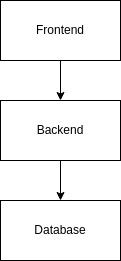

The diagram above was exported from draw.io. Its source (the exported page's mxGraphModel, read from the mxfile embedded in the PNG):
<mxGraphModel dx="1681" dy="649" grid="1" gridSize="10" guides="1" tooltips="1" connect="1" arrows="1" fold="1" page="1" pageScale="1" pageWidth="827" pageHeight="583" math="0" shadow="0">
  <root>
    <mxCell id="0" />
    <mxCell id="1" parent="0" />
    <mxCell id="C5_Nf7Lfg8RWJrQZvS8M-5" style="edgeStyle=orthogonalEdgeStyle;rounded=0;orthogonalLoop=1;jettySize=auto;html=1;exitX=0.5;exitY=1;exitDx=0;exitDy=0;entryX=0.5;entryY=0;entryDx=0;entryDy=0;" edge="1" parent="1" source="C5_Nf7Lfg8RWJrQZvS8M-1" target="C5_Nf7Lfg8RWJrQZvS8M-2">
      <mxGeometry relative="1" as="geometry" />
    </mxCell>
    <mxCell id="C5_Nf7Lfg8RWJrQZvS8M-1" value="Frontend" style="rounded=0;whiteSpace=wrap;html=1;" vertex="1" parent="1">
      <mxGeometry x="120" y="40" width="120" height="60" as="geometry" />
    </mxCell>
    <mxCell id="C5_Nf7Lfg8RWJrQZvS8M-7" style="edgeStyle=orthogonalEdgeStyle;rounded=0;orthogonalLoop=1;jettySize=auto;html=1;exitX=0.5;exitY=1;exitDx=0;exitDy=0;entryX=0.5;entryY=0;entryDx=0;entryDy=0;" edge="1" parent="1" source="C5_Nf7Lfg8RWJrQZvS8M-2" target="C5_Nf7Lfg8RWJrQZvS8M-3">
      <mxGeometry relative="1" as="geometry" />
    </mxCell>
    <mxCell id="C5_Nf7Lfg8RWJrQZvS8M-2" value="Backend" style="rounded=0;whiteSpace=wrap;html=1;" vertex="1" parent="1">
      <mxGeometry x="120" y="140" width="120" height="60" as="geometry" />
    </mxCell>
    <mxCell id="C5_Nf7Lfg8RWJrQZvS8M-3" value="Database" style="rounded=0;whiteSpace=wrap;html=1;" vertex="1" parent="1">
      <mxGeometry x="120" y="240" width="120" height="60" as="geometry" />
    </mxCell>
  </root>
</mxGraphModel>